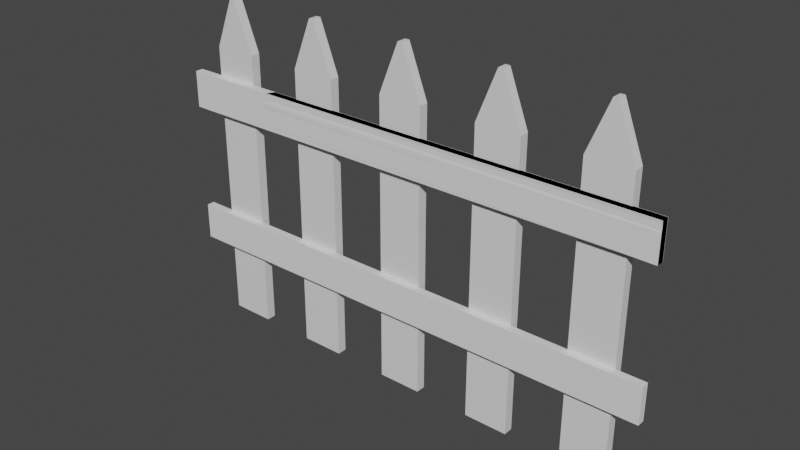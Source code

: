 # Source: woodfence.blend  (saved by Blender 2.92.15; exported with 4.5.12 LTS)
import bpy
from mathutils import Matrix  # noqa: F401  (used for matrix-valued properties, if any)

bpy.ops.wm.read_factory_settings(use_empty=True)
scene = bpy.context.scene
scene.name = 'Scene'

# ---- collections
col_collection = bpy.data.collections.new('Collection'); scene.collection.children.link(col_collection)

# ---- materials (node trees are filled in below, after node groups)
mat_material = bpy.data.materials.new('Material')
mat_material.alpha_threshold = 0.0
mat_material.use_transparent_shadow = False
mat_material.line_color = (0.0, 0.0, 0.0, 1.0)
mat_material_001 = bpy.data.materials.new('Material.001')
mat_material_001.alpha_threshold = 0.0
mat_material_001.use_transparent_shadow = False
mat_material_001.line_color = (0.0, 0.0, 0.0, 1.0)
mat_material_002 = bpy.data.materials.new('Material.002')
mat_material_002.alpha_threshold = 0.0
mat_material_002.use_transparent_shadow = False
mat_material_002.line_color = (0.0, 0.0, 0.0, 1.0)
mat_material_003 = bpy.data.materials.new('Material.003')
mat_material_003.alpha_threshold = 0.0
mat_material_003.use_transparent_shadow = False
mat_material_003.line_color = (0.0, 0.0, 0.0, 1.0)
mat_material_004 = bpy.data.materials.new('Material.004')
mat_material_004.alpha_threshold = 0.0
mat_material_004.use_transparent_shadow = False
mat_material_004.line_color = (0.0, 0.0, 0.0, 1.0)

# ---- material node trees
mat_material.use_nodes = True; mat_material.node_tree.nodes.clear()
_N = mat_material.node_tree.nodes; _L = mat_material.node_tree.links
n0 = _N.new('ShaderNodeOutputMaterial'); n0.name = 'Material Output'; n0.location = (300, 300)
n1 = _N.new('ShaderNodeBsdfPrincipled'); n1.name = 'Principled BSDF'; n1.location = (10, 300)
n1.distribution = 'GGX'
n1.subsurface_method = 'BURLEY'
n1.inputs[2].default_value = 0.4
n1.inputs[3].default_value = 1.45
n1.inputs[27].default_value = (0.0, 0.0, 0.0, 1.0)
n1.inputs[28].default_value = 1.0
_L.new(n1.outputs[0], n0.inputs[0])
n0.is_active_output = True
mat_material_001.use_nodes = True; mat_material_001.node_tree.nodes.clear()
_N = mat_material_001.node_tree.nodes; _L = mat_material_001.node_tree.links
n0 = _N.new('ShaderNodeOutputMaterial'); n0.name = 'Material Output'; n0.location = (300, 300)
n1 = _N.new('ShaderNodeBsdfPrincipled'); n1.name = 'Principled BSDF'; n1.location = (10, 300)
n1.distribution = 'GGX'
n1.subsurface_method = 'BURLEY'
n1.inputs[2].default_value = 0.4
n1.inputs[3].default_value = 1.45
n1.inputs[27].default_value = (0.0, 0.0, 0.0, 1.0)
n1.inputs[28].default_value = 1.0
_L.new(n1.outputs[0], n0.inputs[0])
n0.is_active_output = True
mat_material_002.use_nodes = True; mat_material_002.node_tree.nodes.clear()
_N = mat_material_002.node_tree.nodes; _L = mat_material_002.node_tree.links
n0 = _N.new('ShaderNodeOutputMaterial'); n0.name = 'Material Output'; n0.location = (300, 300)
n1 = _N.new('ShaderNodeBsdfPrincipled'); n1.name = 'Principled BSDF'; n1.location = (10, 300)
n1.distribution = 'GGX'
n1.subsurface_method = 'BURLEY'
n1.inputs[2].default_value = 0.4
n1.inputs[3].default_value = 1.45
n1.inputs[27].default_value = (0.0, 0.0, 0.0, 1.0)
n1.inputs[28].default_value = 1.0
_L.new(n1.outputs[0], n0.inputs[0])
n0.is_active_output = True
mat_material_003.use_nodes = True; mat_material_003.node_tree.nodes.clear()
_N = mat_material_003.node_tree.nodes; _L = mat_material_003.node_tree.links
n0 = _N.new('ShaderNodeOutputMaterial'); n0.name = 'Material Output'; n0.location = (300, 300)
n1 = _N.new('ShaderNodeBsdfPrincipled'); n1.name = 'Principled BSDF'; n1.location = (10, 300)
n1.distribution = 'GGX'
n1.subsurface_method = 'BURLEY'
n1.inputs[2].default_value = 0.4
n1.inputs[3].default_value = 1.45
n1.inputs[27].default_value = (0.0, 0.0, 0.0, 1.0)
n1.inputs[28].default_value = 1.0
_L.new(n1.outputs[0], n0.inputs[0])
n0.is_active_output = True
mat_material_004.use_nodes = True; mat_material_004.node_tree.nodes.clear()
_N = mat_material_004.node_tree.nodes; _L = mat_material_004.node_tree.links
n0 = _N.new('ShaderNodeOutputMaterial'); n0.name = 'Material Output'; n0.location = (300, 300)
n1 = _N.new('ShaderNodeBsdfPrincipled'); n1.name = 'Principled BSDF'; n1.location = (10, 300)
n1.distribution = 'GGX'
n1.subsurface_method = 'BURLEY'
n1.inputs[2].default_value = 0.4
n1.inputs[3].default_value = 1.45
n1.inputs[27].default_value = (0.0, 0.0, 0.0, 1.0)
n1.inputs[28].default_value = 1.0
_L.new(n1.outputs[0], n0.inputs[0])
n0.is_active_output = True

# ---- world
world_world = bpy.data.worlds.new('World'); scene.world = world_world
world_world.use_nodes = True; world_world.node_tree.nodes.clear()
_N = world_world.node_tree.nodes; _L = world_world.node_tree.links
n0 = _N.new('ShaderNodeOutputWorld'); n0.name = 'World Output'; n0.location = (300, 300)
n1 = _N.new('ShaderNodeBackground'); n1.name = 'Background'; n1.location = (10, 300)
n1.inputs[0].default_value = (0.05088, 0.05088, 0.05088, 1.0)
_L.new(n1.outputs[0], n0.inputs[0])
n0.is_active_output = True
world_world.color = (0.05088, 0.05088, 0.05088)
world_world.use_sun_shadow = False
world_world.sun_shadow_jitter_overblur = 0.0

# ---- meshes
me_cube = bpy.data.meshes.new('Cube')
me_cube.from_pydata([(1.55, 0.07937, 2.0), (1.55, 0.07937, 0.0), (1.55, 0.01251, 2.0), (1.55, 0.01251, 0.0), (1.241, 0.07937, 2.0), (1.241, 0.07937, 0.0), (1.241, 0.01251, 2.0), (1.241, 0.01251, 0.0), (1.414, 0.07937, 0.0), (1.414, 0.01251, 2.352), (1.414, 0.01251, 0.0), (1.414, 0.07937, 2.352), (1.383, 0.07937, 0.0), (1.383, 0.01251, 2.352), (1.383, 0.01251, 0.0), (1.383, 0.07937, 2.352)], [], [(15, 4, 6, 13), (14, 13, 6, 7), (7, 6, 4, 5), (8, 1, 3, 10), (1, 0, 2, 3), (8, 11, 0, 1), (12, 15, 11, 8), (12, 8, 10, 14), (3, 2, 9, 10), (0, 11, 9, 2), (5, 12, 14, 7), (5, 4, 15, 12), (10, 9, 13, 14), (11, 15, 13, 9)])
_uv = me_cube.uv_layers.new(name='UVMap')
_uv.uv.foreach_set('vector', [0.009477, 0.8722, 0.1513, 0.8722, 0.1513, 0.9342, 0.009477, 0.9342, 0.002748, 0.3937, 0.9861, 0.3937, 0.8363, 0.5246, 0.002748, 0.5246, 0.9861, 0.9342, 0.1513, 0.9342, 0.1513, 0.8722, 0.9861, 0.8722, 0.9287, 0.9342, 0.9861, 0.9342, 0.9861, 0.9962, 0.9287, 0.9962, 0.9861, 0.8722, 0.1501, 0.8722, 0.1501, 0.8102, 0.9861, 0.8102, 0.002748, 0.685, 0.9861, 0.685, 0.8363, 0.8102, 0.002748, 0.8102, 0.002748, 0.6555, 0.9861, 0.6555, 0.9861, 0.685, 0.002748, 0.685, 0.9152, 0.9342, 0.9287, 0.9342, 0.9287, 0.9962, 0.9152, 0.9962, 0.002748, 0.239, 0.8363, 0.239, 0.9861, 0.3642, 0.002748, 0.3642, 0.1501, 0.8722, 0.008994, 0.8722, 0.008994, 0.8102, 0.1501, 0.8102, 0.8551, 0.9342, 0.9152, 0.9342, 0.9152, 0.9962, 0.8551, 0.9962, 0.002748, 0.5246, 0.8363, 0.5246, 0.9861, 0.6555, 0.002748, 0.6555, 0.002748, 0.3642, 0.9861, 0.3642, 0.9861, 0.3937, 0.002748, 0.3937, 0.8551, 0.9342, 0.8551, 0.9636, 0.8267, 0.9636, 0.8267, 0.9342])
me_cube.materials.append(mat_material)
me_cube.use_remesh_preserve_volume = False
me_cube.use_remesh_preserve_attributes = False
me_cube.use_mirror_vertex_groups = False
me_cube.update()
me_cube_001 = bpy.data.meshes.new('Cube.001')
me_cube_001.from_pydata([(0.8495, 0.07937, 2.0), (0.8495, 0.07937, 0.0), (0.8495, 0.01251, 2.0), (0.8495, 0.01251, 0.0), (0.5415, 0.07937, 2.0), (0.5415, 0.07937, 0.0), (0.5415, 0.01251, 2.0), (0.5415, 0.01251, 0.0), (0.7145, 0.07937, 0.0), (0.7145, 0.01251, 2.352), (0.7145, 0.01251, 0.0), (0.7145, 0.07937, 2.352), (0.6827, 0.07937, 0.0), (0.6827, 0.01251, 2.352), (0.6827, 0.01251, 0.0), (0.6827, 0.07937, 2.352)], [], [(15, 4, 6, 13), (14, 13, 6, 7), (7, 6, 4, 5), (8, 1, 3, 10), (1, 0, 2, 3), (8, 11, 0, 1), (12, 15, 11, 8), (12, 8, 10, 14), (3, 2, 9, 10), (0, 11, 9, 2), (5, 12, 14, 7), (5, 4, 15, 12), (10, 9, 13, 14), (11, 15, 13, 9)])
_uv = me_cube_001.uv_layers.new(name='UVMap')
_uv.uv.foreach_set('vector', [0.009477, 0.6377, 0.1513, 0.6377, 0.1513, 0.6997, 0.009477, 0.6997, 0.002748, 0.1592, 0.9861, 0.1592, 0.8363, 0.2902, 0.002748, 0.2902, 0.9861, 0.6997, 0.1513, 0.6997, 0.1513, 0.6377, 0.9861, 0.6377, 0.9287, 0.6997, 0.9861, 0.6997, 0.9861, 0.7617, 0.9287, 0.7617, 0.9861, 0.6377, 0.1501, 0.6377, 0.1501, 0.5757, 0.9861, 0.5757, 0.002748, 0.4505, 0.9861, 0.4505, 0.8363, 0.5757, 0.002748, 0.5757, 0.002748, 0.4211, 0.9861, 0.4211, 0.9861, 0.4505, 0.002748, 0.4505, 0.9152, 0.6997, 0.9287, 0.6997, 0.9287, 0.7617, 0.9152, 0.7617, 0.002748, 0.004564, 0.8363, 0.004563, 0.9861, 0.1298, 0.002748, 0.1298, 0.1501, 0.6377, 0.008994, 0.6377, 0.008994, 0.5757, 0.1501, 0.5757, 0.8551, 0.6997, 0.9152, 0.6997, 0.9152, 0.7617, 0.8551, 0.7617, 0.002748, 0.2902, 0.8363, 0.2902, 0.9861, 0.4211, 0.002748, 0.4211, 0.002748, 0.1298, 0.9861, 0.1298, 0.9861, 0.1592, 0.002748, 0.1592, 0.8551, 0.6997, 0.8551, 0.7292, 0.8267, 0.7292, 0.8267, 0.6997])
me_cube_001.materials.append(mat_material_001)
me_cube_001.use_remesh_preserve_volume = False
me_cube_001.use_remesh_preserve_attributes = False
me_cube_001.use_mirror_vertex_groups = False
me_cube_001.update()
me_cube_002 = bpy.data.meshes.new('Cube.002')
me_cube_002.from_pydata([(0.1495, 0.07937, 2.0), (0.1495, 0.07937, 0.0), (0.1495, 0.01251, 2.0), (0.1495, 0.01251, 0.0), (-0.1585, 0.07937, 2.0), (-0.1585, 0.07937, 0.0), (-0.1585, 0.01251, 2.0), (-0.1585, 0.01251, 0.0), (0.01446, 0.07937, 0.0), (0.01446, 0.01251, 2.352), (0.01446, 0.01251, 0.0), (0.01446, 0.07937, 2.352), (-0.01733, 0.07937, 0.0), (-0.01733, 0.01251, 2.352), (-0.01733, 0.01251, 0.0), (-0.01733, 0.07937, 2.352)], [], [(15, 4, 6, 13), (14, 13, 6, 7), (7, 6, 4, 5), (8, 1, 3, 10), (1, 0, 2, 3), (8, 11, 0, 1), (12, 15, 11, 8), (12, 8, 10, 14), (3, 2, 9, 10), (0, 11, 9, 2), (5, 12, 14, 7), (5, 4, 15, 12), (10, 9, 13, 14), (11, 15, 13, 9)])
_uv = me_cube_002.uv_layers.new(name='UVMap')
_uv.uv.foreach_set('vector', [0.009477, 0.6377, 0.1513, 0.6377, 0.1513, 0.6997, 0.009477, 0.6997, 0.002748, 0.1592, 0.9861, 0.1592, 0.8363, 0.2902, 0.002748, 0.2902, 0.9861, 0.6997, 0.1513, 0.6997, 0.1513, 0.6377, 0.9861, 0.6377, 0.9287, 0.6997, 0.9861, 0.6997, 0.9861, 0.7617, 0.9287, 0.7617, 0.9861, 0.6377, 0.1501, 0.6377, 0.1501, 0.5757, 0.9861, 0.5757, 0.002748, 0.4505, 0.9861, 0.4505, 0.8363, 0.5757, 0.002748, 0.5757, 0.002748, 0.4211, 0.9861, 0.4211, 0.9861, 0.4505, 0.002748, 0.4505, 0.9152, 0.6997, 0.9287, 0.6997, 0.9287, 0.7617, 0.9152, 0.7617, 0.002748, 0.004564, 0.8363, 0.004563, 0.9861, 0.1298, 0.002748, 0.1298, 0.1501, 0.6377, 0.008994, 0.6377, 0.008994, 0.5757, 0.1501, 0.5757, 0.8551, 0.6997, 0.9152, 0.6997, 0.9152, 0.7617, 0.8551, 0.7617, 0.002748, 0.2902, 0.8363, 0.2902, 0.9861, 0.4211, 0.002748, 0.4211, 0.002748, 0.1298, 0.9861, 0.1298, 0.9861, 0.1592, 0.002748, 0.1592, 0.8551, 0.6997, 0.8551, 0.7292, 0.8267, 0.7292, 0.8267, 0.6997])
me_cube_002.materials.append(mat_material_002)
me_cube_002.use_remesh_preserve_volume = False
me_cube_002.use_remesh_preserve_attributes = False
me_cube_002.use_mirror_vertex_groups = False
me_cube_002.update()
me_cube_003 = bpy.data.meshes.new('Cube.003')
me_cube_003.from_pydata([(-0.5505, 0.07937, 2.0), (-0.5505, 0.07937, 0.0), (-0.5505, 0.01251, 2.0), (-0.5505, 0.01251, 0.0), (-0.8585, 0.07937, 2.0), (-0.8585, 0.07937, 0.0), (-0.8585, 0.01251, 2.0), (-0.8585, 0.01251, 0.0), (-0.6855, 0.07937, 0.0), (-0.6855, 0.01251, 2.352), (-0.6855, 0.01251, 0.0), (-0.6855, 0.07937, 2.352), (-0.7173, 0.07937, 0.0), (-0.7173, 0.01251, 2.352), (-0.7173, 0.01251, 0.0), (-0.7173, 0.07937, 2.352)], [], [(15, 4, 6, 13), (14, 13, 6, 7), (7, 6, 4, 5), (8, 1, 3, 10), (1, 0, 2, 3), (8, 11, 0, 1), (12, 15, 11, 8), (12, 8, 10, 14), (3, 2, 9, 10), (0, 11, 9, 2), (5, 12, 14, 7), (5, 4, 15, 12), (10, 9, 13, 14), (11, 15, 13, 9)])
_uv = me_cube_003.uv_layers.new(name='UVMap')
_uv.uv.foreach_set('vector', [0.009477, 0.6377, 0.1513, 0.6377, 0.1513, 0.6997, 0.009477, 0.6997, 0.002748, 0.1592, 0.9861, 0.1592, 0.8363, 0.2902, 0.002748, 0.2902, 0.9861, 0.6997, 0.1513, 0.6997, 0.1513, 0.6377, 0.9861, 0.6377, 0.9287, 0.6997, 0.9861, 0.6997, 0.9861, 0.7617, 0.9287, 0.7617, 0.9861, 0.6377, 0.1501, 0.6377, 0.1501, 0.5757, 0.9861, 0.5757, 0.002748, 0.4505, 0.9861, 0.4505, 0.8363, 0.5757, 0.002748, 0.5757, 0.002748, 0.4211, 0.9861, 0.4211, 0.9861, 0.4505, 0.002748, 0.4505, 0.9152, 0.6997, 0.9287, 0.6997, 0.9287, 0.7617, 0.9152, 0.7617, 0.002748, 0.004564, 0.8363, 0.004563, 0.9861, 0.1298, 0.002748, 0.1298, 0.1501, 0.6377, 0.008994, 0.6377, 0.008994, 0.5757, 0.1501, 0.5757, 0.8551, 0.6997, 0.9152, 0.6997, 0.9152, 0.7617, 0.8551, 0.7617, 0.002748, 0.2902, 0.8363, 0.2902, 0.9861, 0.4211, 0.002748, 0.4211, 0.002748, 0.1298, 0.9861, 0.1298, 0.9861, 0.1592, 0.002748, 0.1592, 0.8551, 0.6997, 0.8551, 0.7292, 0.8267, 0.7292, 0.8267, 0.6997])
me_cube_003.materials.append(mat_material_003)
me_cube_003.use_remesh_preserve_volume = False
me_cube_003.use_remesh_preserve_attributes = False
me_cube_003.use_mirror_vertex_groups = False
me_cube_003.update()
me_cube_004 = bpy.data.meshes.new('Cube.004')
me_cube_004.from_pydata([(-1.25, 0.07937, 2.0), (-1.25, 0.07937, 0.0), (-1.25, 0.01251, 2.0), (-1.25, 0.01251, 0.0), (-1.559, 0.07937, 2.0), (-1.559, 0.07937, 0.0), (-1.559, 0.01251, 2.0), (-1.559, 0.01251, 0.0), (-1.386, 0.07937, 0.0), (-1.386, 0.01251, 2.352), (-1.386, 0.01251, 0.0), (-1.386, 0.07937, 2.352), (-1.417, 0.07937, 0.0), (-1.417, 0.01251, 2.352), (-1.417, 0.01251, 0.0), (-1.417, 0.07937, 2.352)], [], [(15, 4, 6, 13), (14, 13, 6, 7), (7, 6, 4, 5), (8, 1, 3, 10), (1, 0, 2, 3), (8, 11, 0, 1), (12, 15, 11, 8), (12, 8, 10, 14), (3, 2, 9, 10), (0, 11, 9, 2), (5, 12, 14, 7), (5, 4, 15, 12), (10, 9, 13, 14), (11, 15, 13, 9)])
_uv = me_cube_004.uv_layers.new(name='UVMap')
_uv.uv.foreach_set('vector', [0.009477, 0.6377, 0.1513, 0.6377, 0.1513, 0.6997, 0.009477, 0.6997, 0.002748, 0.1592, 0.9861, 0.1592, 0.8363, 0.2902, 0.002748, 0.2902, 0.9861, 0.6997, 0.1513, 0.6997, 0.1513, 0.6377, 0.9861, 0.6377, 0.9287, 0.6997, 0.9861, 0.6997, 0.9861, 0.7617, 0.9287, 0.7617, 0.9861, 0.6377, 0.1501, 0.6377, 0.1501, 0.5757, 0.9861, 0.5757, 0.002748, 0.4505, 0.9861, 0.4505, 0.8363, 0.5757, 0.002748, 0.5757, 0.002748, 0.4211, 0.9861, 0.4211, 0.9861, 0.4505, 0.002748, 0.4505, 0.9152, 0.6997, 0.9287, 0.6997, 0.9287, 0.7617, 0.9152, 0.7617, 0.002748, 0.004564, 0.8363, 0.004563, 0.9861, 0.1298, 0.002748, 0.1298, 0.1501, 0.6377, 0.008994, 0.6377, 0.008994, 0.5757, 0.1501, 0.5757, 0.8551, 0.6997, 0.9152, 0.6997, 0.9152, 0.7617, 0.8551, 0.7617, 0.002748, 0.2902, 0.8363, 0.2902, 0.9861, 0.4211, 0.002748, 0.4211, 0.002748, 0.1298, 0.9861, 0.1298, 0.9861, 0.1592, 0.002748, 0.1592, 0.8551, 0.6997, 0.8551, 0.7292, 0.8267, 0.7292, 0.8267, 0.6997])
me_cube_004.materials.append(mat_material_004)
me_cube_004.use_remesh_preserve_volume = False
me_cube_004.use_remesh_preserve_attributes = False
me_cube_004.use_mirror_vertex_groups = False
me_cube_004.update()
me_cube_005 = bpy.data.meshes.new('Cube.005')
me_cube_005.from_pydata([(-28.51, -0.3426, -29.31), (-28.51, -0.3426, -25.11), (-28.51, 0.5515, -29.31), (-28.51, 0.5515, -25.11), (28.73, -0.3426, -29.31), (28.73, -0.3426, -25.11), (28.73, 0.5515, -29.31), (28.73, 0.5515, -25.11)], [], [(0, 1, 3, 2), (2, 3, 7, 6), (6, 7, 5, 4), (4, 5, 1, 0), (2, 6, 4, 0), (7, 3, 1, 5)])
_uv = me_cube_005.uv_layers.new(name='UVMap')
_uv.uv.foreach_set('vector', [0.9432, 0.9694, 0.9432, 0.82, 0.9701, 0.82, 0.9701, 0.9694, 0.005924, 0.82, 0.005924, 0.6706, 0.9969, 0.6706, 0.9969, 0.82, 0.9701, 0.9694, 0.9701, 0.82, 0.9969, 0.82, 0.9969, 0.9694, 0.005924, 0.6706, 0.005924, 0.5212, 0.9969, 0.5212, 0.9969, 0.6706, 0.9969, 0.3611, 0.005924, 0.3611, 0.005924, 0.2009, 0.9969, 0.2009, 0.9969, 0.5212, 0.005924, 0.5212, 0.005924, 0.3611, 0.9969, 0.3611])
me_cube_005.use_remesh_fix_poles = True
me_cube_005.use_remesh_preserve_attributes = False
me_cube_005.use_mirror_vertex_groups = False
me_cube_005.update()
me_cube_007 = bpy.data.meshes.new('Cube.007')
me_cube_007.from_pydata([(-28.51, -0.3426, -12.86), (-28.51, -0.3426, -8.655), (-28.51, 0.5515, -12.86), (-28.51, 0.5515, -8.655), (28.73, -0.3426, -12.86), (28.73, -0.3426, -8.655), (28.73, 0.5515, -12.86), (28.73, 0.5515, -8.655)], [], [(0, 1, 3, 2), (2, 3, 7, 6), (6, 7, 5, 4), (4, 5, 1, 0), (2, 6, 4, 0), (7, 3, 1, 5)])
_uv = me_cube_007.uv_layers.new(name='UVMap')
_uv.uv.foreach_set('vector', [0.9324, 0.651, 0.9324, 0.5251, 0.9593, 0.5251, 0.9593, 0.651, 0.01088, 0.5251, 0.01088, 0.3992, 0.9861, 0.3992, 0.9861, 0.5251, 0.9593, 0.651, 0.9593, 0.5251, 0.9861, 0.5251, 0.9861, 0.651, 0.01088, 0.3992, 0.01088, 0.2733, 0.9861, 0.2733, 0.9861, 0.3992, 0.9861, 0.1383, 0.01088, 0.1383, 0.01088, 0.003324, 0.9861, 0.003324, 0.9861, 0.2733, 0.01088, 0.2733, 0.01088, 0.1383, 0.9861, 0.1383])
me_cube_007.use_remesh_fix_poles = True
me_cube_007.use_remesh_preserve_attributes = False
me_cube_007.use_mirror_vertex_groups = False
me_cube_007.update()
me_plank = bpy.data.meshes.new('Plank')
me_plank.from_pydata([(-28.51, -0.3426, -29.31), (-28.51, -0.3426, -25.11), (-28.51, 0.5515, -29.31), (-28.51, 0.5515, -25.11), (17.22, 0.5515, -29.31), (17.71, 0.5515, -25.11), (17.71, -0.3426, -29.31), (17.71, -0.3426, -25.63), (-28.51, -0.3426, -26.06), (-28.51, 0.5515, -26.06), (-28.51, -0.3426, -28.2), (16.61, 0.5515, -28.2), (16.65, -0.3426, -26.06), (16.09, 0.5515, -26.06), (-28.51, 0.5515, -28.57), (17.6, -0.3716, -28.2), (-28.51, 0.5515, -28.2), (17.22, -0.3244, -28.57), (15.81, 0.5515, -28.57), (-28.51, -0.263, -28.57), (-28.51, -0.3426, -26.61), (-28.51, 0.5515, -26.61), (17.24, 0.5515, -27.54), (17.83, -0.3426, -27.54), (17.5, -0.3426, -26.61), (16.97, 0.5515, -26.61), (-28.51, 0.5515, -27.87), (-28.51, 0.5515, -27.54), (-28.51, -0.3426, -27.54), (18.44, -0.3689, -27.87), (17.34, 0.5515, -27.87), (-28.51, -0.3426, -27.87)], [], [(8, 1, 3, 9), (12, 7, 1, 8), (5, 3, 1, 7), (2, 4, 6, 0), (9, 3, 5, 13), (21, 9, 13, 25), (24, 12, 8, 20), (20, 8, 9, 21), (0, 19, 14, 2), (6, 17, 19, 0), (2, 14, 18, 4), (28, 20, 21, 27), (14, 16, 11, 18), (17, 15, 10, 19), (23, 24, 20, 28), (19, 10, 16, 14), (27, 21, 25, 22), (16, 26, 30, 11), (31, 28, 27, 26), (15, 29, 31, 10), (29, 23, 28, 31), (26, 27, 22, 30), (10, 31, 26, 16), (4, 18, 11, 15, 17, 6), (11, 30, 29, 15), (12, 24, 23, 30, 22), (29, 30, 23), (25, 13, 12, 22), (7, 12, 13, 5)])
_uv = me_plank.uv_layers.new(name='UVMap')
_uv.uv.foreach_set('vector', [0.07892, 0.02668, 0.09887, 0.02662, 0.09924, 0.1052, 0.07929, 0.1053, 0.05175, 0.7078, 0.02969, 0.6702, 0.9922, 0.6206, 0.9926, 0.7048, 0.02279, 0.1055, 0.7709, 0.1031, 0.7664, 0.1747, 0.01189, 0.158, 0.01198, 0.1771, 0.9478, 0.1742, 0.9589, 0.2509, 0.01309, 0.2539, 0.01274, 0.3381, 0.01234, 0.2539, 0.9751, 0.2508, 0.9417, 0.3352, 0.01297, 0.3864, 0.01274, 0.3381, 0.9417, 0.3352, 0.9603, 0.3834, 0.03434, 0.7562, 0.05175, 0.7078, 0.9926, 0.7048, 0.9928, 0.7531, 0.06748, 0.02672, 0.07892, 0.02668, 0.07929, 0.1053, 0.06785, 0.1053, 0.01127, 0.0269, 0.02665, 0.03385, 0.02699, 0.1055, 0.01164, 0.1055, 0.03122, 0.9934, 0.04104, 0.9286, 0.9936, 0.9256, 0.994, 0.9904, 0.01409, 0.6237, 0.01378, 0.5589, 0.937, 0.556, 0.9667, 0.6207, 0.04825, 0.02678, 0.06748, 0.02672, 0.06785, 0.1053, 0.04863, 0.1054, 0.01378, 0.5589, 0.01363, 0.5262, 0.9536, 0.5232, 0.937, 0.556, 0.04104, 0.9286, 0.03289, 0.8959, 0.9935, 0.8928, 0.9936, 0.9256, 0.0279, 0.8373, 0.03434, 0.7562, 0.9928, 0.7531, 0.9932, 0.8342, 0.02665, 0.03385, 0.03437, 0.02683, 0.03474, 0.1054, 0.02699, 0.1055, 0.01335, 0.4676, 0.01297, 0.3864, 0.9603, 0.3834, 0.9664, 0.4645, 0.01363, 0.5262, 0.01349, 0.4968, 0.9685, 0.4938, 0.9536, 0.5232, 0.04133, 0.0268, 0.04825, 0.02678, 0.04863, 0.1054, 0.0417, 0.1054, 0.03289, 0.8959, 0.01524, 0.8666, 0.9934, 0.8635, 0.9935, 0.8928, 0.01524, 0.8666, 0.0279, 0.8373, 0.9932, 0.8342, 0.9934, 0.8635, 0.01349, 0.4968, 0.01335, 0.4676, 0.9664, 0.4645, 0.9685, 0.4938, 0.03437, 0.02683, 0.04133, 0.0268, 0.0417, 0.1054, 0.03474, 0.1054, 0.1822, 0.105, 0.1594, 0.006573, 0.1684, 0.0163, 0.1956, 0.006457, 0.1916, 0.01573, 0.2022, 0.07699, 0.01124, 0.02039, 0.9928, 0.01188, 0.9928, 0.04254, 0.03942, 0.02681, 0.1067, 0.01294, 0.1273, 0.004319, 0.1454, 0.01386, 0.1438, 0.1051, 0.1376, 0.1012, 0.1594, 0.004216, 0.1438, 0.1051, 0.1454, 0.01386, 0.1204, 0.09041, 0.09921, 0.09983, 0.1067, 0.01294, 0.1376, 0.1012, 0.2358, 0.1048, 0.2125, 0.1016, 0.2019, 0.0193, 0.239, 0.01918])
me_plank.use_remesh_fix_poles = True
me_plank.use_remesh_preserve_attributes = False
me_plank.use_mirror_vertex_groups = False
me_plank.update()

# ---- objects
ob_plank1 = bpy.data.objects.new('Plank1', me_cube)
ob_plank2 = bpy.data.objects.new('Plank2', me_cube_001)
ob_plank3 = bpy.data.objects.new('Plank3', me_cube_002)
ob_plank4 = bpy.data.objects.new('Plank4', me_cube_003)
ob_plank5 = bpy.data.objects.new('Plank5', me_cube_004)
ob_plank6 = bpy.data.objects.new('Plank6', me_cube_005)
ob_plank7 = bpy.data.objects.new('Plank7', me_cube_007)
ob_plank_destroyed = bpy.data.objects.new('Plank_destroyed', me_plank)

# ---- transforms, parenting, visibility, modifiers, constraints
ob_plank1.location = (0.0, 0.0, 0.0)
ob_plank1.scale = (0.6886, 0.6886, 0.6886)
ob_plank1.lock_rotations_4d = False
ob_plank1.empty_display_type = 'ARROWS'
ob_plank1.lineart.crease_threshold = 0.0
ob_plank2.location = (0.0, 0.0, 0.0)
ob_plank2.scale = (0.6886, 0.6886, 0.6886)
ob_plank2.lock_rotations_4d = False
ob_plank2.empty_display_type = 'ARROWS'
ob_plank2.lineart.crease_threshold = 0.0
ob_plank3.location = (0.0, 0.0, 0.0)
ob_plank3.scale = (0.6886, 0.6886, 0.6886)
ob_plank3.lock_rotations_4d = False
ob_plank3.empty_display_type = 'ARROWS'
ob_plank3.lineart.crease_threshold = 0.0
ob_plank4.location = (0.0, 0.0, 0.0)
ob_plank4.scale = (0.6886, 0.6886, 0.6886)
ob_plank4.lock_rotations_4d = False
ob_plank4.empty_display_type = 'ARROWS'
ob_plank4.lineart.crease_threshold = 0.0
ob_plank5.location = (0.0, 0.0, 0.0)
ob_plank5.scale = (0.6886, 0.6886, 0.6886)
ob_plank5.lock_rotations_4d = False
ob_plank5.empty_display_type = 'ARROWS'
ob_plank5.lineart.crease_threshold = 0.0
ob_plank6.location = (0.0, 0.0, -3.725e-09)
ob_plank6.scale = (-0.04222, -0.04222, -0.04222)
ob_plank6.lineart.crease_threshold = 0.0
ob_plank7.location = (0.0, 0.0, 0.0)
ob_plank7.scale = (-0.04222, -0.04222, -0.04222)
ob_plank7.lineart.crease_threshold = 0.0
ob_plank_destroyed.location = (0.0, -0.01021, -3.725e-09)
ob_plank_destroyed.scale = (-0.04222, 0.04222, -0.04222)
ob_plank_destroyed.lineart.crease_threshold = 0.0

# ---- collection membership
col_collection.objects.link(ob_plank1)
col_collection.objects.link(ob_plank2)
col_collection.objects.link(ob_plank3)
col_collection.objects.link(ob_plank4)
col_collection.objects.link(ob_plank5)
col_collection.objects.link(ob_plank6)
col_collection.objects.link(ob_plank7)
col_collection.objects.link(ob_plank_destroyed)

# ---- scene / render settings (as saved in the file)
scene.frame_start = 1; scene.frame_end = 250; scene.frame_set(1)
scene.render.engine = 'BLENDER_EEVEE_NEXT'
scene.cycles.use_denoising = False
scene.cycles.samples = 128
scene.cycles.sampling_pattern = 'TABULATED_SOBOL'
scene.cycles.use_adaptive_sampling = False
scene.cycles.use_light_tree = False
scene.view_settings.view_transform = 'Filmic'
bpy.context.view_layer.update()

# ---- added for rendering (the .blend has no active camera and no usable light): camera, sun
cam_auto = bpy.data.cameras.new('AutoCamera')
cam_auto.lens = 50.0
cam_auto.sensor_width = 36.0
cam_auto.clip_end = 1000.0
ob_auto_camera = bpy.data.objects.new('AutoCamera', cam_auto)
scene.collection.objects.link(ob_auto_camera)
ob_auto_camera.location = (2.68842, -3.21712, 2.96429)
ob_auto_camera.rotation_euler = (1.09748, -7.21219e-08, 0.694738)
scene.camera = ob_auto_camera
light_auto_sun = bpy.data.lights.new('AutoSun', 'SUN')
light_auto_sun.energy = 3.0
light_auto_sun.angle = 0.0523599
ob_auto_sun = bpy.data.objects.new('AutoSun', light_auto_sun)
scene.collection.objects.link(ob_auto_sun)
ob_auto_sun.rotation_euler = (0.872665, 0.174533, 0.523599)
bpy.context.view_layer.update()
